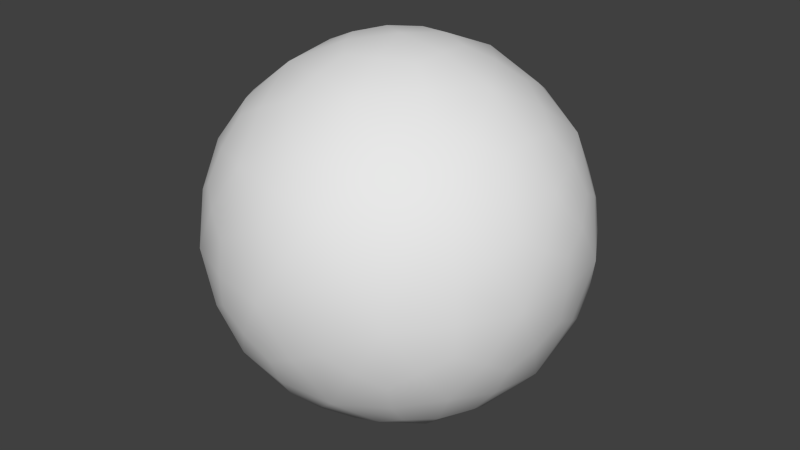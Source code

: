 # Source: Droplet.blend  (saved by Blender 2.69.0; exported with 4.5.12 LTS)
import bpy
from mathutils import Matrix  # noqa: F401  (used for matrix-valued properties, if any)

bpy.ops.wm.read_factory_settings(use_empty=True)
scene = bpy.context.scene
scene.name = 'Scene'

# ---- collections
col_collection_1 = bpy.data.collections.new('Collection 1'); scene.collection.children.link(col_collection_1)

# ---- world
world_world = bpy.data.worlds.new('World'); scene.world = world_world
world_world.color = (0.05088, 0.05088, 0.05088)
world_world.use_sun_shadow = False
world_world.sun_shadow_jitter_overblur = 0.0
world_world.cycles.sampling_method = 'MANUAL'
world_world.cycles.sample_map_resolution = 256

# ---- meshes
me_icosphere_001 = bpy.data.meshes.new('Icosphere.001')
me_icosphere_001.from_pydata([(0.08762, -0.2697, -0.9004), (0.6665, -0.2782, -0.6079), (-0.2294, -0.1667, -0.9004), (-0.2294, 0.1667, -0.9004), (0.08762, 0.2697, -0.9004), (0.8418, -0.2782, -0.3243), (-0.004506, -0.8866, -0.3243), (-0.8446, -0.2697, -0.3243), (-0.5175, 0.7199, -0.3243), (0.5248, 0.7146, -0.3243), (0.7542, -0.5479, -0.1491), (-0.2881, -0.8866, -0.1491), (-0.9322, 0.0, -0.1491), (-0.2881, 0.8866, -0.1491), (0.7542, 0.5479, -0.1491), (0.3757, -0.6169, 0.6079), (-0.4706, -0.5479, 0.6079), (-0.6665, 0.2782, 0.6079), (0.05866, 0.7199, 0.6079), (0.7028, 0.1667, 0.6079), (-0.05866, -0.7199, -0.6079), (0.1752, -0.5393, -0.7423), (0.4706, -0.5479, -0.6079), (0.6665, 0.2782, -0.6079), (0.5671, 0.0, -0.7423), (0.2835, 0.0, -0.9004), (-0.7028, -0.1667, -0.6079), (-0.4588, -0.3333, -0.7423), (-0.3757, -0.6169, -0.6079), (-0.3757, 0.6169, -0.6079), (-0.4588, 0.3333, -0.7423), (-0.7028, 0.1667, -0.6079), (0.4706, 0.5479, -0.6079), (0.1752, 0.5393, -0.7423), (-0.05866, 0.7199, -0.6079), (0.9322, 0.0, 0.1491), (0.9176, 0.0, -0.1752), (0.8418, 0.2782, -0.3243), (0.2881, -0.8866, 0.1491), (0.2836, -0.8727, -0.1752), (0.5248, -0.7146, -0.3243), (-0.7542, -0.5479, 0.1491), (-0.7423, -0.5393, -0.1752), (-0.5175, -0.7199, -0.3243), (-0.7542, 0.5479, 0.1491), (-0.7423, 0.5393, -0.1752), (-0.8446, 0.2697, -0.3243), (0.2881, 0.8866, 0.1491), (0.2836, 0.8727, -0.1752), (-0.004506, 0.8866, -0.3243), (0.5175, -0.7199, 0.3243), (0.7423, -0.5393, 0.1752), (0.8446, -0.2697, 0.3243), (-0.5248, -0.7146, 0.3243), (-0.2836, -0.8727, 0.1752), (0.004506, -0.8866, 0.3243), (-0.8418, 0.2782, 0.3243), (-0.9176, 0.0, 0.1752), (-0.8418, -0.2782, 0.3243), (0.004506, 0.8866, 0.3243), (-0.2836, 0.8727, 0.1752), (-0.5248, 0.7146, 0.3243), (0.8446, 0.2697, 0.3243), (0.7423, 0.5393, 0.1752), (0.5175, 0.7199, 0.3243), (0.2294, -0.1667, 0.9004), (0.4588, -0.3333, 0.7423), (0.7028, -0.1667, 0.6079), (-0.08762, -0.2697, 0.9004), (-0.1752, -0.5393, 0.7423), (0.05866, -0.7199, 0.6079), (-0.2835, 0.0, 0.9004), (-0.5671, 0.0, 0.7423), (-0.6665, -0.2782, 0.6079), (-0.08762, 0.2697, 0.9004), (-0.1752, 0.5393, 0.7423), (-0.4706, 0.5479, 0.6079), (0.2294, 0.1667, 0.9004), (0.4588, 0.3333, 0.7423), (0.3757, 0.6169, 0.6079), (-0.07606, -0.2341, -0.9129), (0.5715, -0.4152, -0.6284), (-0.01917, -0.8165, -0.4763), (0.7706, -0.2706, -0.4763), (0.5715, 0.4152, -0.6284), (-0.2461, 0.0, -0.9129), (-0.7825, -0.2341, -0.4763), (-0.07606, 0.2341, -0.9129), (-0.4644, 0.6719, -0.4763), (0.4955, 0.6493, -0.4763), (0.8176, -0.4152, -0.2302), (0.9056, 0.1447, 0.2302), (-0.1422, -0.9059, -0.2302), (0.4174, -0.8165, 0.2302), (-0.9056, -0.1447, -0.2302), (-0.6476, -0.6493, 0.2302), (-0.4174, 0.8165, -0.2302), (-0.8176, 0.4152, 0.2302), (0.6476, 0.6493, -0.2302), (0.1422, 0.9059, 0.2302), (0.4644, -0.6719, 0.4763), (-0.4955, -0.6493, 0.4763), (-0.7706, 0.2706, 0.4763), (0.01917, 0.8165, 0.4763), (0.7825, 0.2341, 0.4763), (0.2183, -0.6719, 0.6284), (0.2461, 0.0, 0.9129), (-0.5715, -0.4152, 0.6284), (-0.5715, 0.4152, 0.6284), (0.2183, 0.6719, 0.6284), (-0.2183, -0.6719, -0.6284), (0.1991, -0.1447, -0.9129), (0.4955, -0.6493, -0.4763), (0.7706, 0.2706, -0.4763), (0.1991, 0.1447, -0.9129), (-0.7064, 0.0, -0.6284), (-0.4644, -0.6719, -0.4763), (-0.2183, 0.6719, -0.6284), (-0.7825, 0.2341, -0.4763), (-0.01917, 0.8165, -0.4763), (0.9056, -0.1447, 0.2302), (0.8176, 0.4152, -0.2302), (0.1422, -0.9059, 0.2302), (0.6476, -0.6493, -0.2302), (-0.8176, -0.4152, 0.2302), (-0.4174, -0.8165, -0.2302), (-0.6476, 0.6493, 0.2302), (-0.9056, 0.1447, -0.2302), (0.4174, 0.8165, 0.2302), (-0.1422, 0.9059, -0.2302), (0.7825, -0.2341, 0.4763), (0.01917, -0.8165, 0.4763), (-0.7706, -0.2706, 0.4763), (-0.4955, 0.6493, 0.4763), (0.4644, 0.6719, 0.4763), (0.07606, -0.2341, 0.9129), (0.7064, 0.0, 0.6284), (-0.1991, -0.1447, 0.9129), (-0.1991, 0.1447, 0.9129), (0.07606, 0.2341, 0.9129), (0.05425, -0.6421, -0.6817), (0.1314, -0.4045, -0.836), (0.3335, -0.5513, -0.6817), (0.6274, 0.1468, -0.6817), (0.6274, -0.1468, -0.6817), (0.4253, 0.0, -0.836), (-0.5939, -0.25, -0.6817), (-0.3441, -0.25, -0.836), (-0.4213, -0.4876, -0.6817), (-0.4213, 0.4876, -0.6817), (-0.3441, 0.25, -0.836), (-0.5939, 0.25, -0.6817), (0.3335, 0.5513, -0.6817), (0.1314, 0.4045, -0.836), (0.05425, 0.6421, -0.6817), (0.938, 0.0, -0.006543), (0.8903, -0.1468, -0.2563), (0.8903, 0.1468, -0.2563), (0.2898, -0.8921, -0.006543), (0.1355, -0.8921, -0.2563), (0.4147, -0.8013, -0.2563), (-0.7588, -0.5513, -0.006543), (-0.8065, -0.4045, -0.2563), (-0.6339, -0.6421, -0.2563), (-0.7588, 0.5513, -0.006543), (-0.6339, 0.6421, -0.2563), (-0.8065, 0.4045, -0.2563), (0.2898, 0.8921, -0.006543), (0.4147, 0.8013, -0.2563), (0.1355, 0.8921, -0.2563), (0.6339, -0.6421, 0.2563), (0.7588, -0.5513, 0.006543), (0.8065, -0.4045, 0.2563), (-0.4147, -0.8013, 0.2563), (-0.2898, -0.8921, 0.006543), (-0.1355, -0.8921, 0.2563), (-0.8903, 0.1468, 0.2563), (-0.938, 0.0, 0.006543), (-0.8903, -0.1468, 0.2563), (-0.1355, 0.8921, 0.2563), (-0.2898, 0.8921, 0.006543), (-0.4147, 0.8013, 0.2563), (0.8065, 0.4045, 0.2563), (0.7588, 0.5513, 0.006543), (0.6339, 0.6421, 0.2563), (0.3441, -0.25, 0.836), (0.4213, -0.4876, 0.6817), (0.5939, -0.25, 0.6817), (-0.1314, -0.4045, 0.836), (-0.3335, -0.5513, 0.6817), (-0.05425, -0.6421, 0.6817), (-0.4253, 0.0, 0.836), (-0.6274, 0.1468, 0.6817), (-0.6274, -0.1468, 0.6817), (-0.1314, 0.4045, 0.836), (-0.05425, 0.6421, 0.6817), (-0.3335, 0.5513, 0.6817), (0.3441, 0.25, 0.836), (0.5939, 0.25, 0.6817), (0.4213, 0.4876, 0.6817), (2.98e-07, -1.192e-09, -0.9502), (0.6876, -0.4996, -0.425), (-0.2626, -0.8083, -0.425), (-0.8499, 0.0, -0.425), (-0.2626, 0.8083, -0.425), (0.6876, 0.4996, -0.425), (0.2626, -0.8083, 0.425), (-0.6876, -0.4996, 0.425), (-0.6876, 0.4996, 0.425), (0.2626, 0.8083, 0.425), (0.8499, 0.0, 0.425), (-2.98e-07, -1.788e-09, 0.9502), (-0.1545, -0.4754, -0.8088), (0.4044, -0.2938, -0.8088), (0.2499, -0.7692, -0.4999), (0.8088, 0.0, -0.4999), (0.4044, 0.2938, -0.8088), (-0.4999, 0.0, -0.8088), (-0.6543, -0.4754, -0.4999), (-0.1545, 0.4754, -0.8088), (-0.6543, 0.4754, -0.4999), (0.2499, 0.7692, -0.4999), (0.9043, -0.2938, -1.672e-07), (0.9043, 0.2938, -1.672e-07), (-2.716e-10, -0.9508, 0.0), (0.5589, -0.7692, -4.967e-08), (-0.9043, -0.2938, 1.689e-07), (-0.5589, -0.7692, 4.967e-08), (-0.5589, 0.7692, 4.967e-08), (-0.9043, 0.2938, 1.689e-07), (0.5589, 0.7692, -4.967e-08), (0.0, 0.9508, 0.0), (0.6543, -0.4754, 0.4999), (-0.2499, -0.7692, 0.4999), (-0.8088, 0.0, 0.4999), (-0.2499, 0.7692, 0.4999), (0.6543, 0.4754, 0.4999), (0.1545, -0.4754, 0.8088), (0.4999, 0.0, 0.8088), (-0.4044, -0.2938, 0.8088), (-0.4044, 0.2938, 0.8088), (0.1545, 0.4754, 0.8088)], [], [(0, 80, 200, 111), (0, 111, 213, 141), (0, 141, 212, 80), (1, 83, 201, 81), (1, 81, 213, 144), (1, 144, 215, 83), (2, 85, 200, 80), (2, 80, 212, 147), (2, 147, 217, 85), (3, 87, 200, 85), (3, 85, 217, 150), (3, 150, 219, 87), (4, 114, 200, 87), (4, 87, 219, 153), (4, 153, 216, 114), (5, 90, 201, 83), (5, 83, 215, 156), (5, 156, 222, 90), (6, 92, 202, 82), (6, 82, 214, 159), (6, 159, 224, 92), (7, 94, 203, 86), (7, 86, 218, 162), (7, 162, 226, 94), (8, 96, 204, 88), (8, 88, 220, 165), (8, 165, 228, 96), (9, 98, 205, 89), (9, 89, 221, 168), (9, 168, 230, 98), (10, 123, 201, 90), (10, 90, 222, 171), (10, 171, 225, 123), (11, 125, 202, 92), (11, 92, 224, 174), (11, 174, 227, 125), (12, 127, 203, 94), (12, 94, 226, 177), (12, 177, 229, 127), (13, 129, 204, 96), (13, 96, 228, 180), (13, 180, 231, 129), (14, 121, 205, 98), (14, 98, 230, 183), (14, 183, 223, 121), (15, 105, 206, 100), (15, 100, 232, 186), (15, 186, 237, 105), (16, 107, 207, 101), (16, 101, 233, 189), (16, 189, 239, 107), (17, 108, 208, 102), (17, 102, 234, 192), (17, 192, 240, 108), (18, 109, 209, 103), (18, 103, 235, 195), (18, 195, 241, 109), (19, 136, 210, 104), (19, 104, 236, 198), (19, 198, 238, 136), (20, 110, 212, 140), (20, 140, 214, 82), (20, 82, 202, 110), (21, 140, 212, 141), (21, 141, 213, 142), (21, 142, 214, 140), (22, 142, 213, 81), (22, 81, 201, 112), (22, 112, 214, 142), (23, 113, 215, 143), (23, 143, 216, 84), (23, 84, 205, 113), (24, 143, 215, 144), (24, 144, 213, 145), (24, 145, 216, 143), (25, 145, 213, 111), (25, 111, 200, 114), (25, 114, 216, 145), (26, 115, 217, 146), (26, 146, 218, 86), (26, 86, 203, 115), (27, 146, 217, 147), (27, 147, 212, 148), (27, 148, 218, 146), (28, 148, 212, 110), (28, 110, 202, 116), (28, 116, 218, 148), (29, 117, 219, 149), (29, 149, 220, 88), (29, 88, 204, 117), (30, 149, 219, 150), (30, 150, 217, 151), (30, 151, 220, 149), (31, 151, 217, 115), (31, 115, 203, 118), (31, 118, 220, 151), (32, 84, 216, 152), (32, 152, 221, 89), (32, 89, 205, 84), (33, 152, 216, 153), (33, 153, 219, 154), (33, 154, 221, 152), (34, 154, 219, 117), (34, 117, 204, 119), (34, 119, 221, 154), (35, 120, 222, 155), (35, 155, 223, 91), (35, 91, 210, 120), (36, 155, 222, 156), (36, 156, 215, 157), (36, 157, 223, 155), (37, 157, 215, 113), (37, 113, 205, 121), (37, 121, 223, 157), (38, 122, 224, 158), (38, 158, 225, 93), (38, 93, 206, 122), (39, 158, 224, 159), (39, 159, 214, 160), (39, 160, 225, 158), (40, 160, 214, 112), (40, 112, 201, 123), (40, 123, 225, 160), (41, 124, 226, 161), (41, 161, 227, 95), (41, 95, 207, 124), (42, 161, 226, 162), (42, 162, 218, 163), (42, 163, 227, 161), (43, 163, 218, 116), (43, 116, 202, 125), (43, 125, 227, 163), (44, 126, 228, 164), (44, 164, 229, 97), (44, 97, 208, 126), (45, 164, 228, 165), (45, 165, 220, 166), (45, 166, 229, 164), (46, 166, 220, 118), (46, 118, 203, 127), (46, 127, 229, 166), (47, 128, 230, 167), (47, 167, 231, 99), (47, 99, 209, 128), (48, 167, 230, 168), (48, 168, 221, 169), (48, 169, 231, 167), (49, 169, 221, 119), (49, 119, 204, 129), (49, 129, 231, 169), (50, 93, 225, 170), (50, 170, 232, 100), (50, 100, 206, 93), (51, 170, 225, 171), (51, 171, 222, 172), (51, 172, 232, 170), (52, 172, 222, 120), (52, 120, 210, 130), (52, 130, 232, 172), (53, 95, 227, 173), (53, 173, 233, 101), (53, 101, 207, 95), (54, 173, 227, 174), (54, 174, 224, 175), (54, 175, 233, 173), (55, 175, 224, 122), (55, 122, 206, 131), (55, 131, 233, 175), (56, 97, 229, 176), (56, 176, 234, 102), (56, 102, 208, 97), (57, 176, 229, 177), (57, 177, 226, 178), (57, 178, 234, 176), (58, 178, 226, 124), (58, 124, 207, 132), (58, 132, 234, 178), (59, 99, 231, 179), (59, 179, 235, 103), (59, 103, 209, 99), (60, 179, 231, 180), (60, 180, 228, 181), (60, 181, 235, 179), (61, 181, 228, 126), (61, 126, 208, 133), (61, 133, 235, 181), (62, 91, 223, 182), (62, 182, 236, 104), (62, 104, 210, 91), (63, 182, 223, 183), (63, 183, 230, 184), (63, 184, 236, 182), (64, 184, 230, 128), (64, 128, 209, 134), (64, 134, 236, 184), (65, 135, 237, 185), (65, 185, 238, 106), (65, 106, 211, 135), (66, 185, 237, 186), (66, 186, 232, 187), (66, 187, 238, 185), (67, 187, 232, 130), (67, 130, 210, 136), (67, 136, 238, 187), (68, 137, 239, 188), (68, 188, 237, 135), (68, 135, 211, 137), (69, 188, 239, 189), (69, 189, 233, 190), (69, 190, 237, 188), (70, 190, 233, 131), (70, 131, 206, 105), (70, 105, 237, 190), (71, 138, 240, 191), (71, 191, 239, 137), (71, 137, 211, 138), (72, 191, 240, 192), (72, 192, 234, 193), (72, 193, 239, 191), (73, 193, 234, 132), (73, 132, 207, 107), (73, 107, 239, 193), (74, 139, 241, 194), (74, 194, 240, 138), (74, 138, 211, 139), (75, 194, 241, 195), (75, 195, 235, 196), (75, 196, 240, 194), (76, 196, 235, 133), (76, 133, 208, 108), (76, 108, 240, 196), (77, 106, 238, 197), (77, 197, 241, 139), (77, 139, 211, 106), (78, 197, 238, 198), (78, 198, 236, 199), (78, 199, 241, 197), (79, 199, 236, 134), (79, 134, 209, 109), (79, 109, 241, 199)])
me_icosphere_001.polygons.foreach_set('use_smooth', [True] * 240)
me_icosphere_001.use_remesh_preserve_volume = False
me_icosphere_001.use_remesh_preserve_attributes = False
me_icosphere_001.use_mirror_vertex_groups = False
me_icosphere_001.update()

# ---- objects
ob_droplet = bpy.data.objects.new('Droplet', me_icosphere_001)

# ---- transforms, parenting, visibility, modifiers, constraints
ob_droplet.location = (0.0, 0.0, 0.0)
ob_droplet.lineart.crease_threshold = 0.0

# ---- collection membership
col_collection_1.objects.link(ob_droplet)

# ---- scene / render settings (as saved in the file)
scene.frame_start = 1; scene.frame_end = 250; scene.frame_set(1)
scene.render.engine = 'BLENDER_EEVEE_NEXT'
scene.render.image_settings.compression = 90
scene.render.resolution_percentage = 50
scene.render.dither_intensity = 0.0
scene.cycles.use_denoising = False
scene.cycles.samples = 10
scene.cycles.sampling_pattern = 'TABULATED_SOBOL'
scene.cycles.light_sampling_threshold = 0.0
scene.cycles.use_adaptive_sampling = False
scene.cycles.use_light_tree = False
scene.cycles.blur_glossy = 0.0
scene.cycles.volume_bounces = 1
scene.cycles.pixel_filter_type = 'GAUSSIAN'
scene.cycles.sample_clamp_indirect = 0.0
scene.view_settings.view_transform = 'Standard'
bpy.context.view_layer.update()

# ---- added for rendering (the .blend has no active camera and no usable light): camera, sun
cam_auto = bpy.data.cameras.new('AutoCamera')
cam_auto.lens = 50.0
cam_auto.sensor_width = 36.0
cam_auto.clip_end = 1000.0
ob_auto_camera = bpy.data.objects.new('AutoCamera', cam_auto)
scene.collection.objects.link(ob_auto_camera)
ob_auto_camera.location = (3.03312, -3.63974, 2.42649)
ob_auto_camera.rotation_euler = (1.09748, -7.21219e-08, 0.694738)
scene.camera = ob_auto_camera
light_auto_sun = bpy.data.lights.new('AutoSun', 'SUN')
light_auto_sun.energy = 3.0
light_auto_sun.angle = 0.0523599
ob_auto_sun = bpy.data.objects.new('AutoSun', light_auto_sun)
scene.collection.objects.link(ob_auto_sun)
ob_auto_sun.rotation_euler = (0.872665, 0.174533, 0.523599)
bpy.context.view_layer.update()
